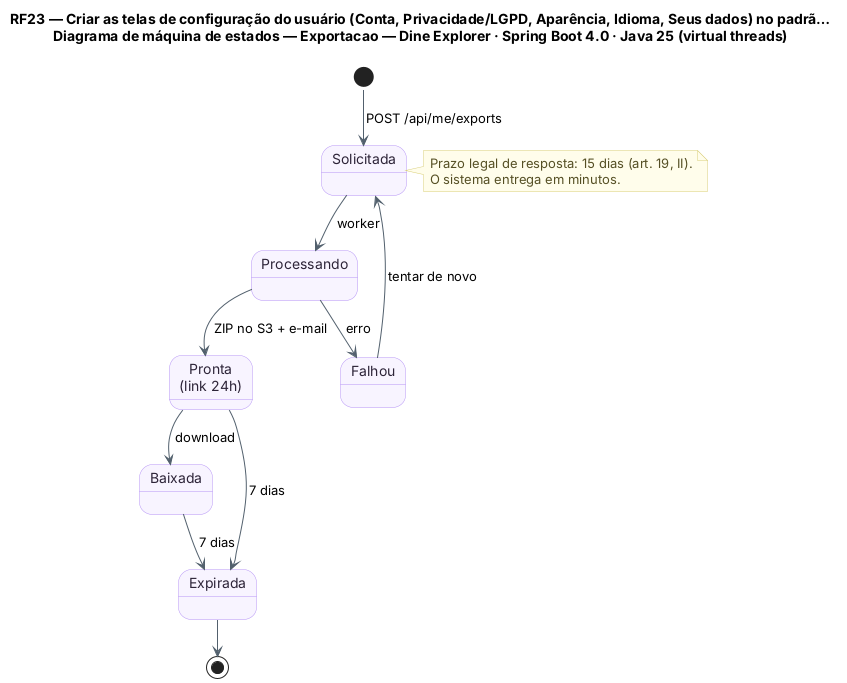

The diagram above was rendered by PlantUML. Its source (embedded in the PNG):
@startuml RF23_MaquinaDeEstados_Exportacao
!pragma layout smetana
title RF23 — Criar as telas de configuração do usuário (Conta, Privacidade/LGPD, Aparência, Idioma, Seus dados) no padrã…\nDiagrama de máquina de estados — Exportacao — Dine Explorer · Spring Boot 4.0 · Java 25 (virtual threads)
skinparam backgroundColor #FFFFFF
skinparam state {
  BackgroundColor #F8F4FF
  BorderColor #B695F5
  FontColor #2D2438
  ArrowColor #52606D
}
skinparam note {
  BackgroundColor #FFFDEB
  BorderColor #D8CE78
  FontColor #554F24
}
state "Solicitada" as SOL
state "Processando" as PRO
state "Pronta\n(link 24h)" as PRT
state "Baixada" as BAI
state "Expirada" as EXP
state "Falhou" as FAL

[*] --> SOL : POST /api/me/exports
SOL --> PRO : worker
PRO --> PRT : ZIP no S3 + e-mail
PRO --> FAL : erro
FAL --> SOL : tentar de novo
PRT --> BAI : download
PRT --> EXP : 7 dias
BAI --> EXP : 7 dias
EXP --> [*]
note right of SOL
  Prazo legal de resposta: 15 dias (art. 19, II).
  O sistema entrega em minutos.
end note
@enduml